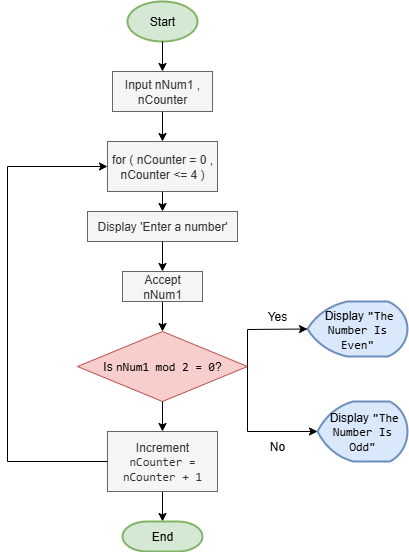

The diagram above was exported from draw.io. Its source (the exported page's mxGraphModel, read from the mxfile embedded in the PNG):
<mxGraphModel dx="872" dy="473" grid="1" gridSize="10" guides="1" tooltips="1" connect="1" arrows="1" fold="1" page="1" pageScale="1" pageWidth="850" pageHeight="1100" math="0" shadow="0">
  <root>
    <mxCell id="0" />
    <mxCell id="1" parent="0" />
    <mxCell id="XRDcC2lwUiN61XNHtAPY-44" value="Start" style="strokeWidth=2;html=1;shape=mxgraph.flowchart.start_1;whiteSpace=wrap;fillColor=#d5e8d4;strokeColor=#82b366;" vertex="1" parent="1">
      <mxGeometry x="390" y="50" width="70" height="40" as="geometry" />
    </mxCell>
    <mxCell id="XRDcC2lwUiN61XNHtAPY-45" value="Input nNum1 , nCounter" style="rounded=0;whiteSpace=wrap;html=1;fillColor=#f5f5f5;fontColor=#333333;strokeColor=#666666;" vertex="1" parent="1">
      <mxGeometry x="375" y="120" width="100" height="40" as="geometry" />
    </mxCell>
    <mxCell id="XRDcC2lwUiN61XNHtAPY-46" value="for ( nCounter = 0 , nCounter &amp;lt;= 4 )" style="rounded=0;whiteSpace=wrap;html=1;fillColor=#f5f5f5;fontColor=#333333;strokeColor=#666666;" vertex="1" parent="1">
      <mxGeometry x="370" y="190" width="110" height="50" as="geometry" />
    </mxCell>
    <mxCell id="XRDcC2lwUiN61XNHtAPY-47" value="Display 'Enter a number'" style="rounded=0;whiteSpace=wrap;html=1;align=center;fillColor=#f5f5f5;fontColor=#333333;strokeColor=#666666;" vertex="1" parent="1">
      <mxGeometry x="350" y="260" width="150" height="30" as="geometry" />
    </mxCell>
    <mxCell id="XRDcC2lwUiN61XNHtAPY-62" value="" style="edgeStyle=orthogonalEdgeStyle;rounded=0;orthogonalLoop=1;jettySize=auto;html=1;" edge="1" parent="1" source="XRDcC2lwUiN61XNHtAPY-48" target="XRDcC2lwUiN61XNHtAPY-49">
      <mxGeometry relative="1" as="geometry" />
    </mxCell>
    <mxCell id="XRDcC2lwUiN61XNHtAPY-48" value="Accept nNum1" style="rounded=0;whiteSpace=wrap;html=1;fillColor=#f5f5f5;fontColor=#333333;strokeColor=#666666;" vertex="1" parent="1">
      <mxGeometry x="385" y="320" width="80" height="30" as="geometry" />
    </mxCell>
    <mxCell id="XRDcC2lwUiN61XNHtAPY-49" value="Is &lt;code data-end=&quot;338&quot; data-start=&quot;321&quot;&gt;nNum1 mod 2 = 0&lt;/code&gt;?" style="rhombus;whiteSpace=wrap;html=1;fillColor=#f8cecc;strokeColor=#b85450;" vertex="1" parent="1">
      <mxGeometry x="340" y="380" width="170" height="70" as="geometry" />
    </mxCell>
    <mxCell id="XRDcC2lwUiN61XNHtAPY-50" value="&amp;nbsp;Display &lt;code data-end=&quot;390&quot; data-start=&quot;368&quot;&gt;&quot;The Number Is Even&quot;&lt;/code&gt;" style="strokeWidth=2;html=1;shape=mxgraph.flowchart.display;whiteSpace=wrap;fillColor=#dae8fc;strokeColor=#6c8ebf;" vertex="1" parent="1">
      <mxGeometry x="570" y="350" width="100" height="55" as="geometry" />
    </mxCell>
    <mxCell id="XRDcC2lwUiN61XNHtAPY-51" value="&amp;nbsp;Display &lt;code data-end=&quot;390&quot; data-start=&quot;368&quot;&gt;&quot;The Number Is Odd&quot;&lt;/code&gt;" style="strokeWidth=2;html=1;shape=mxgraph.flowchart.display;whiteSpace=wrap;fillColor=#dae8fc;strokeColor=#6c8ebf;" vertex="1" parent="1">
      <mxGeometry x="580" y="450" width="90" height="60" as="geometry" />
    </mxCell>
    <mxCell id="XRDcC2lwUiN61XNHtAPY-69" value="" style="edgeStyle=orthogonalEdgeStyle;rounded=0;orthogonalLoop=1;jettySize=auto;html=1;" edge="1" parent="1" source="XRDcC2lwUiN61XNHtAPY-52" target="XRDcC2lwUiN61XNHtAPY-53">
      <mxGeometry relative="1" as="geometry" />
    </mxCell>
    <mxCell id="XRDcC2lwUiN61XNHtAPY-52" value="Increment &lt;code data-end=&quot;485&quot; data-start=&quot;460&quot;&gt;nCounter = nCounter + 1&lt;/code&gt;" style="rounded=0;whiteSpace=wrap;html=1;fillColor=#f5f5f5;fontColor=#333333;strokeColor=#666666;" vertex="1" parent="1">
      <mxGeometry x="370" y="480" width="110" height="60" as="geometry" />
    </mxCell>
    <mxCell id="XRDcC2lwUiN61XNHtAPY-53" value="End" style="strokeWidth=2;html=1;shape=mxgraph.flowchart.terminator;whiteSpace=wrap;fillColor=#d5e8d4;strokeColor=#82b366;" vertex="1" parent="1">
      <mxGeometry x="385" y="570" width="80" height="30" as="geometry" />
    </mxCell>
    <mxCell id="XRDcC2lwUiN61XNHtAPY-55" value="" style="endArrow=classic;html=1;rounded=0;exitX=0.5;exitY=1;exitDx=0;exitDy=0;exitPerimeter=0;entryX=0.5;entryY=0;entryDx=0;entryDy=0;" edge="1" parent="1" source="XRDcC2lwUiN61XNHtAPY-44" target="XRDcC2lwUiN61XNHtAPY-45">
      <mxGeometry width="50" height="50" relative="1" as="geometry">
        <mxPoint x="300" y="60" as="sourcePoint" />
        <mxPoint x="325" y="200" as="targetPoint" />
      </mxGeometry>
    </mxCell>
    <mxCell id="XRDcC2lwUiN61XNHtAPY-56" value="" style="endArrow=classic;html=1;rounded=0;exitX=0.5;exitY=1;exitDx=0;exitDy=0;entryX=0.5;entryY=0;entryDx=0;entryDy=0;" edge="1" parent="1" source="XRDcC2lwUiN61XNHtAPY-45" target="XRDcC2lwUiN61XNHtAPY-46">
      <mxGeometry width="50" height="50" relative="1" as="geometry">
        <mxPoint x="400" y="280" as="sourcePoint" />
        <mxPoint x="450" y="230" as="targetPoint" />
      </mxGeometry>
    </mxCell>
    <mxCell id="XRDcC2lwUiN61XNHtAPY-58" value="" style="endArrow=classic;html=1;rounded=0;exitX=0.5;exitY=1;exitDx=0;exitDy=0;entryX=0.5;entryY=0;entryDx=0;entryDy=0;" edge="1" parent="1" source="XRDcC2lwUiN61XNHtAPY-46" target="XRDcC2lwUiN61XNHtAPY-47">
      <mxGeometry width="50" height="50" relative="1" as="geometry">
        <mxPoint x="400" y="280" as="sourcePoint" />
        <mxPoint x="450" y="230" as="targetPoint" />
      </mxGeometry>
    </mxCell>
    <mxCell id="XRDcC2lwUiN61XNHtAPY-60" value="" style="endArrow=classic;html=1;rounded=0;exitX=0.5;exitY=1;exitDx=0;exitDy=0;entryX=0.5;entryY=0;entryDx=0;entryDy=0;" edge="1" parent="1" source="XRDcC2lwUiN61XNHtAPY-47" target="XRDcC2lwUiN61XNHtAPY-48">
      <mxGeometry width="50" height="50" relative="1" as="geometry">
        <mxPoint x="400" y="280" as="sourcePoint" />
        <mxPoint x="450" y="230" as="targetPoint" />
      </mxGeometry>
    </mxCell>
    <mxCell id="XRDcC2lwUiN61XNHtAPY-66" value="" style="endArrow=classic;html=1;rounded=0;exitX=1;exitY=0.5;exitDx=0;exitDy=0;entryX=0;entryY=0.5;entryDx=0;entryDy=0;entryPerimeter=0;" edge="1" parent="1" source="XRDcC2lwUiN61XNHtAPY-49" target="XRDcC2lwUiN61XNHtAPY-50">
      <mxGeometry width="50" height="50" relative="1" as="geometry">
        <mxPoint x="400" y="440" as="sourcePoint" />
        <mxPoint x="450" y="390" as="targetPoint" />
        <Array as="points">
          <mxPoint x="510" y="378" />
        </Array>
      </mxGeometry>
    </mxCell>
    <mxCell id="XRDcC2lwUiN61XNHtAPY-67" value="" style="endArrow=classic;html=1;rounded=0;exitX=1;exitY=0.5;exitDx=0;exitDy=0;entryX=0;entryY=0.5;entryDx=0;entryDy=0;entryPerimeter=0;" edge="1" parent="1" source="XRDcC2lwUiN61XNHtAPY-49" target="XRDcC2lwUiN61XNHtAPY-51">
      <mxGeometry width="50" height="50" relative="1" as="geometry">
        <mxPoint x="400" y="440" as="sourcePoint" />
        <mxPoint x="450" y="390" as="targetPoint" />
        <Array as="points">
          <mxPoint x="510" y="480" />
        </Array>
      </mxGeometry>
    </mxCell>
    <mxCell id="XRDcC2lwUiN61XNHtAPY-68" value="" style="endArrow=classic;html=1;rounded=0;exitX=0.5;exitY=1;exitDx=0;exitDy=0;entryX=0.5;entryY=0;entryDx=0;entryDy=0;" edge="1" parent="1" source="XRDcC2lwUiN61XNHtAPY-49" target="XRDcC2lwUiN61XNHtAPY-52">
      <mxGeometry width="50" height="50" relative="1" as="geometry">
        <mxPoint x="400" y="440" as="sourcePoint" />
        <mxPoint x="450" y="390" as="targetPoint" />
      </mxGeometry>
    </mxCell>
    <mxCell id="XRDcC2lwUiN61XNHtAPY-70" value="" style="endArrow=classic;html=1;rounded=0;exitX=0;exitY=0.5;exitDx=0;exitDy=0;entryX=0;entryY=0.5;entryDx=0;entryDy=0;" edge="1" parent="1" source="XRDcC2lwUiN61XNHtAPY-52" target="XRDcC2lwUiN61XNHtAPY-46">
      <mxGeometry width="50" height="50" relative="1" as="geometry">
        <mxPoint x="400" y="460" as="sourcePoint" />
        <mxPoint x="280" y="240" as="targetPoint" />
        <Array as="points">
          <mxPoint x="270" y="510" />
          <mxPoint x="270" y="215" />
        </Array>
      </mxGeometry>
    </mxCell>
    <mxCell id="XRDcC2lwUiN61XNHtAPY-71" value="Yes" style="text;html=1;align=center;verticalAlign=middle;whiteSpace=wrap;rounded=0;" vertex="1" parent="1">
      <mxGeometry x="510" y="350" width="60" height="30" as="geometry" />
    </mxCell>
    <mxCell id="XRDcC2lwUiN61XNHtAPY-72" value="No" style="text;html=1;align=center;verticalAlign=middle;whiteSpace=wrap;rounded=0;" vertex="1" parent="1">
      <mxGeometry x="510" y="480" width="60" height="30" as="geometry" />
    </mxCell>
  </root>
</mxGraphModel>